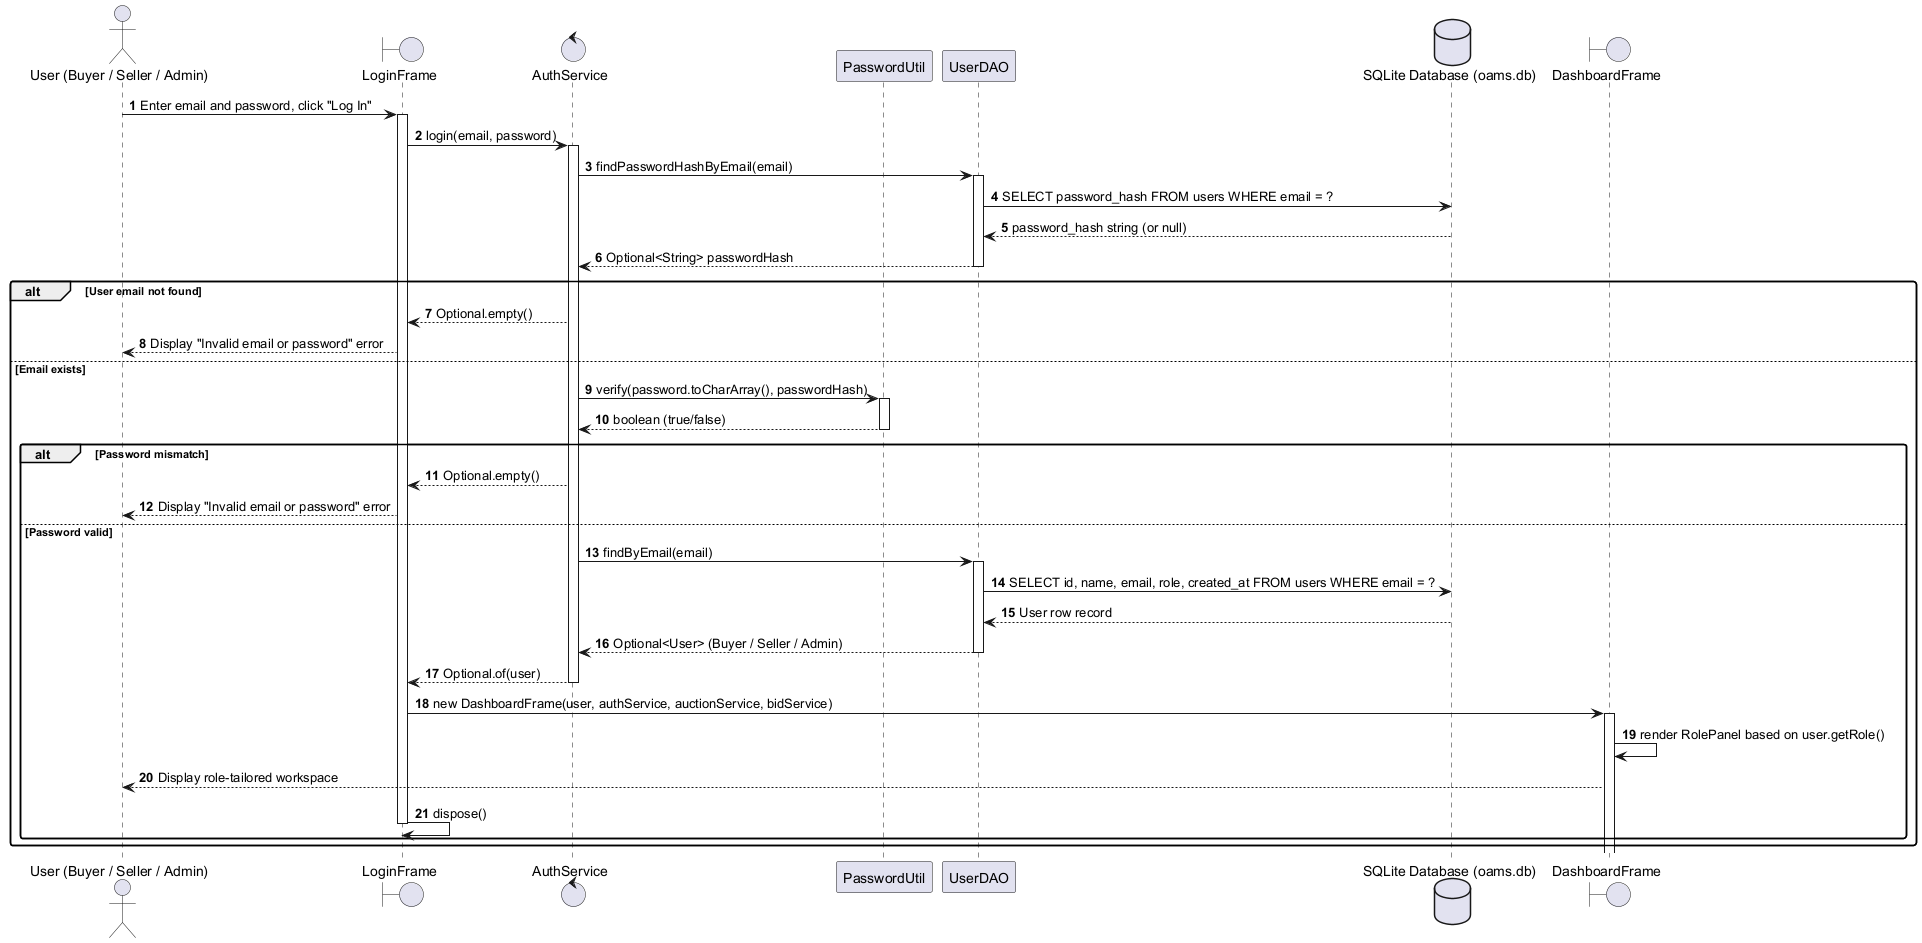

The diagram above was rendered by PlantUML. Its source (embedded in the PNG):
@startuml
autonumber
skinparam shadowing false
skinparam roundcorner 5

actor User as "User (Buyer / Seller / Admin)"
boundary LoginFrame
control AuthService
participant PasswordUtil
participant UserDAO
database "SQLite Database (oams.db)" as DB
boundary DashboardFrame

User -> LoginFrame: Enter email and password, click "Log In"
activate LoginFrame

LoginFrame -> AuthService: login(email, password)
activate AuthService

AuthService -> UserDAO: findPasswordHashByEmail(email)
activate UserDAO
UserDAO -> DB: SELECT password_hash FROM users WHERE email = ?
DB --> UserDAO: password_hash string (or null)
UserDAO --> AuthService: Optional<String> passwordHash
deactivate UserDAO

alt User email not found
    AuthService --> LoginFrame: Optional.empty()
    LoginFrame --> User: Display "Invalid email or password" error
else Email exists
    AuthService -> PasswordUtil: verify(password.toCharArray(), passwordHash)
    activate PasswordUtil
    PasswordUtil --> AuthService: boolean (true/false)
    deactivate PasswordUtil

    alt Password mismatch
        AuthService --> LoginFrame: Optional.empty()
        LoginFrame --> User: Display "Invalid email or password" error
    else Password valid
        AuthService -> UserDAO: findByEmail(email)
        activate UserDAO
        UserDAO -> DB: SELECT id, name, email, role, created_at FROM users WHERE email = ?
        DB --> UserDAO: User row record
        UserDAO --> AuthService: Optional<User> (Buyer / Seller / Admin)
        deactivate UserDAO
        
        AuthService --> LoginFrame: Optional.of(user)
        deactivate AuthService

        LoginFrame -> DashboardFrame: new DashboardFrame(user, authService, auctionService, bidService)
        activate DashboardFrame
        DashboardFrame -> DashboardFrame: render RolePanel based on user.getRole()
        DashboardFrame --> User: Display role-tailored workspace
        LoginFrame -> LoginFrame: dispose()
        deactivate LoginFrame
    end
end

@enduml